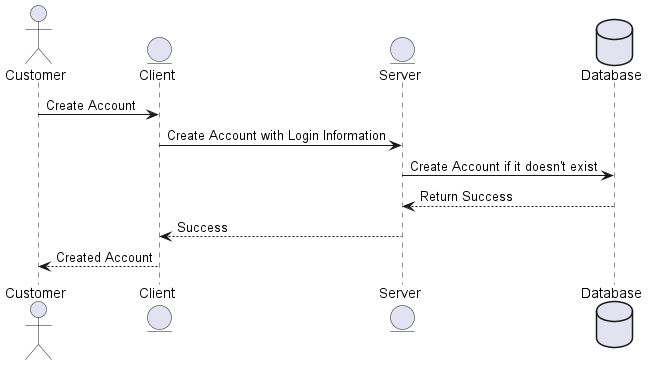

The diagram above was rendered by PlantUML. Its source (embedded in the PNG):
@startuml

actor Customer as cust
entity Client as client
entity Server as server
database Database as db

cust -> client : Create Account
client -> server : Create Account with Login Information
server -> db : Create Account if it doesn't exist
db --> server : Return Success
server --> client : Success
client --> cust : Created Account

@enduml